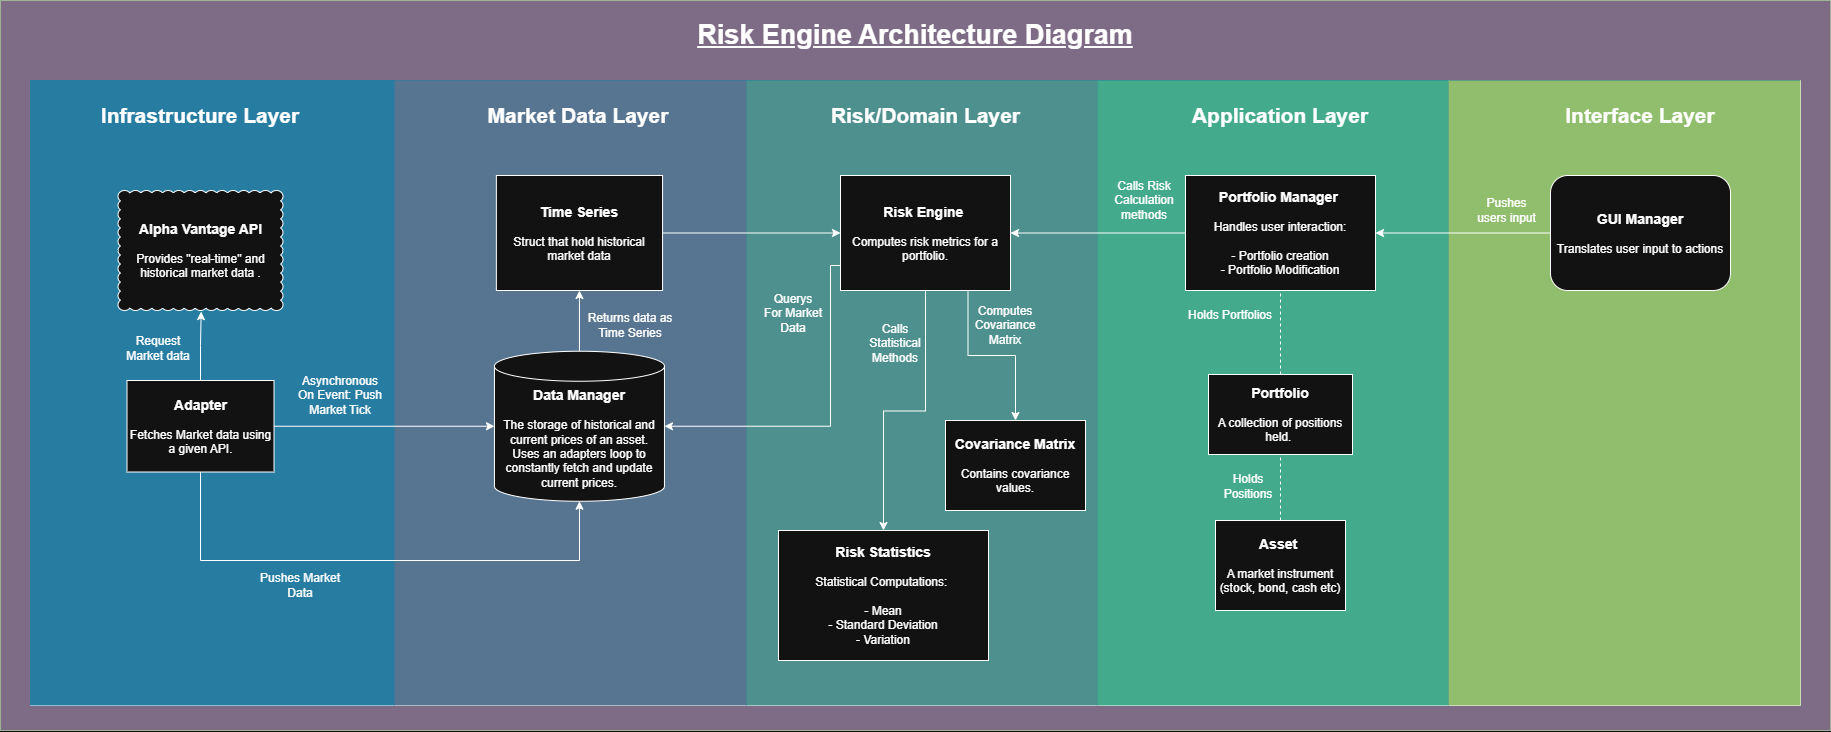

The diagram above was exported from draw.io. Its source (the exported page's mxGraphModel, read from the mxfile embedded in the PNG):
<mxGraphModel dx="2745" dy="1023" grid="1" gridSize="10" guides="1" tooltips="1" connect="1" arrows="1" fold="1" page="1" pageScale="1" pageWidth="827" pageHeight="1169" math="0" shadow="0">
  <root>
    <mxCell id="0" />
    <mxCell id="1" parent="0" />
    <mxCell id="uUqhTQdEAKMka36yJoO1-52" parent="1" style="rounded=0;whiteSpace=wrap;html=1;gradientDirection=west;fillColor=light-dark(#6D8764,#7E6C87);fontColor=#ffffff;strokeColor=#3A5431;" value="" vertex="1">
      <mxGeometry height="730" width="1830" x="-300" y="170" as="geometry" />
    </mxCell>
    <mxCell id="uUqhTQdEAKMka36yJoO1-117" parent="1" style="shape=table;startSize=0;container=1;collapsible=0;childLayout=tableLayout;fontSize=16;strokeColor=default;swimlaneLine=1;perimeterSpacing=2;swimlaneFillColor=none;gradientColor=none;fillColor=light-dark(#277DA1,#277DA1);" value="" vertex="1">
      <mxGeometry height="625" width="1770" x="-270" y="250" as="geometry" />
    </mxCell>
    <mxCell id="uUqhTQdEAKMka36yJoO1-118" parent="uUqhTQdEAKMka36yJoO1-117" style="shape=tableRow;horizontal=0;startSize=0;swimlaneHead=0;swimlaneBody=0;strokeColor=light-dark(#006EAF,#E70615);top=0;left=0;bottom=0;right=0;collapsible=0;dropTarget=0;fillColor=light-dark(#277DA1,#277DA1);points=[[0,0.5],[1,0.5]];portConstraint=eastwest;fontSize=16;fontColor=#ffffff;strokeWidth=5;gradientColor=none;swimlaneFillColor=none;" value="" vertex="1">
      <mxGeometry height="625" width="1770" as="geometry" />
    </mxCell>
    <mxCell id="uUqhTQdEAKMka36yJoO1-119" parent="uUqhTQdEAKMka36yJoO1-118" style="shape=partialRectangle;html=1;whiteSpace=wrap;connectable=0;strokeColor=inherit;overflow=hidden;fillColor=light-dark(#277DA1,#277DA1);top=0;left=0;bottom=0;right=0;pointerEvents=1;fontSize=16;" value="" vertex="1">
      <mxGeometry height="625" width="364" as="geometry">
        <mxRectangle height="625" width="364" as="alternateBounds" />
      </mxGeometry>
    </mxCell>
    <mxCell id="uUqhTQdEAKMka36yJoO1-155" parent="uUqhTQdEAKMka36yJoO1-118" style="shape=partialRectangle;html=1;whiteSpace=wrap;connectable=0;strokeColor=#005700;overflow=hidden;fillColor=light-dark(#577590,#577590);top=0;left=0;bottom=0;right=0;pointerEvents=1;fontSize=16;fontColor=#ffffff;" vertex="1">
      <mxGeometry height="625" width="352" x="364" as="geometry">
        <mxRectangle height="625" width="352" as="alternateBounds" />
      </mxGeometry>
    </mxCell>
    <mxCell id="uUqhTQdEAKMka36yJoO1-156" parent="uUqhTQdEAKMka36yJoO1-118" style="shape=partialRectangle;html=1;whiteSpace=wrap;connectable=0;strokeColor=inherit;overflow=hidden;fillColor=light-dark(#277DA1,#4D908E);top=0;left=0;bottom=0;right=0;pointerEvents=1;fontSize=16;" vertex="1">
      <mxGeometry height="625" width="351" x="716" as="geometry">
        <mxRectangle height="625" width="351" as="alternateBounds" />
      </mxGeometry>
    </mxCell>
    <mxCell id="uUqhTQdEAKMka36yJoO1-120" parent="uUqhTQdEAKMka36yJoO1-118" style="shape=partialRectangle;html=1;whiteSpace=wrap;connectable=0;strokeColor=inherit;overflow=hidden;fillColor=light-dark(#FFFFFF,#43AA8B);top=0;left=0;bottom=0;right=0;pointerEvents=1;fontSize=16;" value="" vertex="1">
      <mxGeometry height="625" width="351" x="1067" as="geometry">
        <mxRectangle height="625" width="351" as="alternateBounds" />
      </mxGeometry>
    </mxCell>
    <mxCell id="uUqhTQdEAKMka36yJoO1-121" parent="uUqhTQdEAKMka36yJoO1-118" style="shape=partialRectangle;html=1;whiteSpace=wrap;connectable=0;strokeColor=#6F0000;overflow=hidden;fillColor=light-dark(#A20025,#90BE6D);top=0;left=0;bottom=0;right=0;pointerEvents=1;fontSize=16;fontColor=#ffffff;" value="" vertex="1">
      <mxGeometry height="625" width="352" x="1418" as="geometry">
        <mxRectangle height="625" width="352" as="alternateBounds" />
      </mxGeometry>
    </mxCell>
    <mxCell id="uUqhTQdEAKMka36yJoO1-69" edge="1" parent="1" source="uUqhTQdEAKMka36yJoO1-94" style="edgeStyle=orthogonalEdgeStyle;rounded=0;orthogonalLoop=1;jettySize=auto;html=1;exitX=0.5;exitY=0;exitDx=0;exitDy=0;entryX=0.5;entryY=1;entryDx=0;entryDy=0;exitPerimeter=0;" target="uUqhTQdEAKMka36yJoO1-45">
      <mxGeometry relative="1" as="geometry">
        <mxPoint x="234.1300000000001" y="520" as="sourcePoint" />
      </mxGeometry>
    </mxCell>
    <mxCell id="uUqhTQdEAKMka36yJoO1-66" edge="1" parent="1" source="uUqhTQdEAKMka36yJoO1-31" style="edgeStyle=orthogonalEdgeStyle;rounded=0;orthogonalLoop=1;jettySize=auto;html=1;exitX=0;exitY=0.5;exitDx=0;exitDy=0;entryX=1;entryY=0.5;entryDx=0;entryDy=0;" target="uUqhTQdEAKMka36yJoO1-35">
      <mxGeometry relative="1" as="geometry" />
    </mxCell>
    <mxCell id="uUqhTQdEAKMka36yJoO1-31" parent="1" style="rounded=0;whiteSpace=wrap;html=1;" value="&lt;b&gt;&lt;font style=&quot;font-size: 14px;&quot;&gt;Portfolio Manager&lt;/font&gt;&lt;/b&gt;&amp;nbsp;&lt;div&gt;&lt;br&gt;&lt;/div&gt;&lt;div&gt;Handles user interaction:&lt;/div&gt;&lt;div&gt;&lt;br&gt;&lt;/div&gt;&lt;div&gt;- Portfolio creation&lt;/div&gt;&lt;div&gt;- Portfolio Modification&lt;/div&gt;" vertex="1">
      <mxGeometry height="115" width="190" x="885" y="345" as="geometry" />
    </mxCell>
    <mxCell id="uUqhTQdEAKMka36yJoO1-64" edge="1" parent="1" style="edgeStyle=orthogonalEdgeStyle;rounded=0;orthogonalLoop=1;jettySize=auto;html=1;entryX=0.5;entryY=0;entryDx=0;entryDy=0;" target="uUqhTQdEAKMka36yJoO1-36">
      <mxGeometry relative="1" as="geometry">
        <mxPoint x="625" y="460" as="sourcePoint" />
      </mxGeometry>
    </mxCell>
    <mxCell id="uUqhTQdEAKMka36yJoO1-65" edge="1" parent="1" source="uUqhTQdEAKMka36yJoO1-35" style="edgeStyle=orthogonalEdgeStyle;rounded=0;orthogonalLoop=1;jettySize=auto;html=1;exitX=0.75;exitY=1;exitDx=0;exitDy=0;entryX=0.5;entryY=0;entryDx=0;entryDy=0;" target="uUqhTQdEAKMka36yJoO1-43">
      <mxGeometry relative="1" as="geometry" />
    </mxCell>
    <mxCell id="uUqhTQdEAKMka36yJoO1-160" edge="1" parent="1" source="uUqhTQdEAKMka36yJoO1-35" style="edgeStyle=orthogonalEdgeStyle;rounded=0;orthogonalLoop=1;jettySize=auto;html=1;exitX=0;exitY=0.75;exitDx=0;exitDy=0;entryX=1;entryY=0.5;entryDx=0;entryDy=0;entryPerimeter=0;" target="uUqhTQdEAKMka36yJoO1-94">
      <mxGeometry relative="1" as="geometry">
        <Array as="points">
          <mxPoint x="540" y="435" />
          <mxPoint x="530" y="435" />
          <mxPoint x="530" y="596" />
        </Array>
        <mxPoint x="360" y="600" as="targetPoint" />
      </mxGeometry>
    </mxCell>
    <mxCell id="uUqhTQdEAKMka36yJoO1-35" parent="1" style="rounded=0;whiteSpace=wrap;html=1;" value="&lt;font style=&quot;font-size: 14px;&quot;&gt;&lt;b&gt;Risk Engine&lt;/b&gt;&lt;/font&gt;&amp;nbsp;&lt;div&gt;&lt;br&gt;&lt;/div&gt;&lt;div&gt;Computes risk metrics for a portfolio.&lt;/div&gt;" vertex="1">
      <mxGeometry height="115" width="170" x="540" y="345" as="geometry" />
    </mxCell>
    <mxCell id="uUqhTQdEAKMka36yJoO1-36" parent="1" style="rounded=0;whiteSpace=wrap;html=1;" value="&lt;font style=&quot;font-size: 14px;&quot;&gt;&lt;b&gt;Risk Statistics&lt;/b&gt;&lt;/font&gt;&lt;div&gt;&lt;br&gt;&lt;div&gt;Statistical Computations:&amp;nbsp;&lt;/div&gt;&lt;/div&gt;&lt;div&gt;&lt;br&gt;&lt;/div&gt;&lt;div&gt;- Mean&lt;/div&gt;&lt;div&gt;- Standard Deviation&lt;/div&gt;&lt;div&gt;- Variation&lt;/div&gt;" vertex="1">
      <mxGeometry height="130" width="210" x="478" y="700" as="geometry" />
    </mxCell>
    <mxCell id="uUqhTQdEAKMka36yJoO1-71" edge="1" parent="1" source="uUqhTQdEAKMka36yJoO1-38" style="edgeStyle=orthogonalEdgeStyle;rounded=0;orthogonalLoop=1;jettySize=auto;html=1;exitX=0.5;exitY=1;exitDx=0;exitDy=0;entryX=0.5;entryY=1;entryDx=0;entryDy=0;entryPerimeter=0;" target="uUqhTQdEAKMka36yJoO1-94">
      <mxGeometry relative="1" as="geometry">
        <Array as="points">
          <mxPoint x="-100" y="730" />
          <mxPoint x="279" y="730" />
        </Array>
        <mxPoint x="234.1300000000001" y="640" as="targetPoint" />
      </mxGeometry>
    </mxCell>
    <mxCell id="uUqhTQdEAKMka36yJoO1-76" edge="1" parent="1" source="uUqhTQdEAKMka36yJoO1-38" style="edgeStyle=orthogonalEdgeStyle;rounded=0;orthogonalLoop=1;jettySize=auto;html=1;exitX=0.5;exitY=0;exitDx=0;exitDy=0;entryX=0.504;entryY=1.009;entryDx=0;entryDy=0;entryPerimeter=0;" target="uUqhTQdEAKMka36yJoO1-115">
      <mxGeometry relative="1" as="geometry">
        <mxPoint x="-106.50000000000045" y="470" as="targetPoint" />
      </mxGeometry>
    </mxCell>
    <mxCell id="uUqhTQdEAKMka36yJoO1-77" edge="1" parent="1" source="uUqhTQdEAKMka36yJoO1-38" style="edgeStyle=orthogonalEdgeStyle;rounded=0;orthogonalLoop=1;jettySize=auto;html=1;exitX=1;exitY=0.5;exitDx=0;exitDy=0;entryX=0;entryY=0.5;entryDx=0;entryDy=0;entryPerimeter=0;" target="uUqhTQdEAKMka36yJoO1-94">
      <mxGeometry relative="1" as="geometry">
        <mxPoint x="141.1300000000001" y="580" as="targetPoint" />
      </mxGeometry>
    </mxCell>
    <mxCell id="uUqhTQdEAKMka36yJoO1-38" parent="1" style="rounded=0;whiteSpace=wrap;html=1;" value="&lt;b&gt;&lt;font style=&quot;font-size: 14px;&quot;&gt;Adapter&lt;/font&gt;&lt;/b&gt;&lt;div&gt;&lt;br&gt;&lt;/div&gt;&lt;div&gt;Fetches Market data using a given API.&lt;/div&gt;" vertex="1">
      <mxGeometry height="91.5" width="147" x="-173.5" y="550" as="geometry" />
    </mxCell>
    <mxCell id="uUqhTQdEAKMka36yJoO1-41" parent="1" style="rounded=0;whiteSpace=wrap;html=1;" value="&lt;b&gt;&lt;font style=&quot;font-size: 14px;&quot;&gt;Portfolio&lt;/font&gt;&lt;/b&gt;&lt;div&gt;&lt;br&gt;&lt;/div&gt;&lt;div&gt;A collection of positions held.&amp;nbsp;&lt;/div&gt;" vertex="1">
      <mxGeometry height="80" width="144" x="908" y="544" as="geometry" />
    </mxCell>
    <mxCell id="uUqhTQdEAKMka36yJoO1-42" parent="1" style="rounded=0;whiteSpace=wrap;html=1;" value="&lt;b&gt;&lt;font style=&quot;font-size: 14px;&quot;&gt;Asset&amp;nbsp;&lt;/font&gt;&lt;/b&gt;&lt;div&gt;&lt;br&gt;&lt;/div&gt;&lt;div&gt;A market instrument (stock, bond, cash etc)&lt;/div&gt;" vertex="1">
      <mxGeometry height="90" width="130" x="915" y="690" as="geometry" />
    </mxCell>
    <mxCell id="uUqhTQdEAKMka36yJoO1-43" parent="1" style="rounded=0;whiteSpace=wrap;html=1;" value="&lt;b&gt;&lt;font style=&quot;font-size: 14px;&quot;&gt;Covariance Matrix&lt;/font&gt;&lt;/b&gt;&lt;div&gt;&lt;br&gt;&lt;/div&gt;&lt;div&gt;Contains covariance values.&lt;/div&gt;" vertex="1">
      <mxGeometry height="90" width="140" x="645" y="590" as="geometry" />
    </mxCell>
    <mxCell id="uUqhTQdEAKMka36yJoO1-162" edge="1" parent="1" source="uUqhTQdEAKMka36yJoO1-45" style="edgeStyle=orthogonalEdgeStyle;rounded=0;orthogonalLoop=1;jettySize=auto;html=1;entryX=0;entryY=0.5;entryDx=0;entryDy=0;" target="uUqhTQdEAKMka36yJoO1-35">
      <mxGeometry relative="1" as="geometry" />
    </mxCell>
    <mxCell id="uUqhTQdEAKMka36yJoO1-45" parent="1" style="rounded=0;whiteSpace=wrap;html=1;labelBackgroundColor=none;" value="&lt;b&gt;&lt;font style=&quot;font-size: 14px;&quot;&gt;Time Series&lt;/font&gt;&lt;/b&gt;&lt;div&gt;&lt;br&gt;&lt;/div&gt;&lt;div&gt;Struct that hold historical market data&lt;/div&gt;" vertex="1">
      <mxGeometry height="115" width="166.19" x="195.87" y="345" as="geometry" />
    </mxCell>
    <mxCell id="uUqhTQdEAKMka36yJoO1-57" parent="1" style="text;html=1;whiteSpace=wrap;strokeColor=none;fillColor=none;align=center;verticalAlign=middle;rounded=0;fontFamily=Helvetica;fontSize=21;fontColor=default;fontStyle=1;" value="Risk/Domain Layer" vertex="1">
      <mxGeometry height="30" width="205" x="522.5" y="270" as="geometry" />
    </mxCell>
    <mxCell id="uUqhTQdEAKMka36yJoO1-58" parent="1" style="text;html=1;whiteSpace=wrap;align=center;verticalAlign=middle;rounded=0;fontStyle=1;fontSize=21;fontColor=light-dark(#000000,#FFFFFF);" value="Market Data Layer" vertex="1">
      <mxGeometry height="50" width="195.87" x="180" y="260" as="geometry" />
    </mxCell>
    <mxCell id="uUqhTQdEAKMka36yJoO1-59" parent="1" style="text;html=1;whiteSpace=wrap;strokeColor=none;fillColor=none;align=center;verticalAlign=middle;rounded=0;fontFamily=Helvetica;fontSize=21;fontColor=default;fontStyle=1;" value="Application Layer" vertex="1">
      <mxGeometry height="30" width="180" x="890" y="270" as="geometry" />
    </mxCell>
    <mxCell id="uUqhTQdEAKMka36yJoO1-61" parent="1" style="text;html=1;whiteSpace=wrap;strokeColor=none;fillColor=none;align=center;verticalAlign=middle;rounded=0;fontStyle=5;fontSize=27;" value="Risk Engine Architecture Diagram" vertex="1">
      <mxGeometry height="30" width="490" x="370" y="190" as="geometry" />
    </mxCell>
    <mxCell id="uUqhTQdEAKMka36yJoO1-72" parent="1" style="text;html=1;whiteSpace=wrap;strokeColor=none;fillColor=none;align=center;verticalAlign=middle;rounded=0;fontFamily=Helvetica;fontSize=21;fontColor=default;fontStyle=1;" value="Infrastructure Layer" vertex="1">
      <mxGeometry height="30" width="220" x="-210" y="270" as="geometry" />
    </mxCell>
    <mxCell id="uUqhTQdEAKMka36yJoO1-78" parent="1" style="text;html=1;whiteSpace=wrap;strokeColor=none;fillColor=none;align=center;verticalAlign=middle;rounded=0;" value="Request Market data" vertex="1">
      <mxGeometry height="25" width="80" x="-182.5" y="505" as="geometry" />
    </mxCell>
    <mxCell id="uUqhTQdEAKMka36yJoO1-79" parent="1" style="text;html=1;whiteSpace=wrap;strokeColor=none;fillColor=none;align=center;verticalAlign=middle;rounded=0;" value="Asynchronous&lt;div&gt;On Event: Push Market Tick&lt;/div&gt;" vertex="1">
      <mxGeometry height="30" width="120" x="-20" y="550" as="geometry" />
    </mxCell>
    <mxCell id="uUqhTQdEAKMka36yJoO1-80" parent="1" style="text;html=1;whiteSpace=wrap;strokeColor=none;fillColor=none;align=center;verticalAlign=middle;rounded=0;" value="Pushes Market Data" vertex="1">
      <mxGeometry height="30" width="100" x="-50" y="740" as="geometry" />
    </mxCell>
    <mxCell id="uUqhTQdEAKMka36yJoO1-81" parent="1" style="text;html=1;whiteSpace=wrap;strokeColor=none;fillColor=none;align=center;verticalAlign=middle;rounded=0;" value="Querys For Market Data" vertex="1">
      <mxGeometry height="25" width="60" x="462.5" y="470" as="geometry" />
    </mxCell>
    <mxCell id="uUqhTQdEAKMka36yJoO1-82" parent="1" style="text;html=1;whiteSpace=wrap;strokeColor=none;fillColor=none;align=center;verticalAlign=middle;rounded=0;" value="Returns data as Time Series" vertex="1">
      <mxGeometry height="50" width="100" x="280" y="470" as="geometry" />
    </mxCell>
    <mxCell id="uUqhTQdEAKMka36yJoO1-83" parent="1" style="text;html=1;whiteSpace=wrap;strokeColor=none;fillColor=none;align=center;verticalAlign=middle;rounded=0;" value="Calls Statistical Methods" vertex="1">
      <mxGeometry height="35" width="70" x="560" y="495" as="geometry" />
    </mxCell>
    <mxCell id="uUqhTQdEAKMka36yJoO1-84" parent="1" style="text;html=1;whiteSpace=wrap;strokeColor=none;fillColor=none;align=center;verticalAlign=middle;rounded=0;" value="Computes Covariance Matrix" vertex="1">
      <mxGeometry height="30" width="90" x="660" y="480" as="geometry" />
    </mxCell>
    <mxCell id="uUqhTQdEAKMka36yJoO1-85" parent="1" style="text;html=1;whiteSpace=wrap;strokeColor=none;fillColor=none;align=center;verticalAlign=middle;rounded=0;" value="Calls Risk Calculation methods" vertex="1">
      <mxGeometry height="40" width="92.5" x="797.5" y="350" as="geometry" />
    </mxCell>
    <mxCell id="uUqhTQdEAKMka36yJoO1-86" parent="1" style="text;html=1;whiteSpace=wrap;strokeColor=none;fillColor=none;align=center;verticalAlign=middle;rounded=0;" value="Holds Portfolios" vertex="1">
      <mxGeometry height="30" width="90" x="885" y="470" as="geometry" />
    </mxCell>
    <mxCell id="uUqhTQdEAKMka36yJoO1-87" parent="1" style="text;html=1;whiteSpace=wrap;strokeColor=none;fillColor=none;align=center;verticalAlign=middle;rounded=0;" value="Holds Positions" vertex="1">
      <mxGeometry height="30" width="80" x="908" y="640.75" as="geometry" />
    </mxCell>
    <mxCell id="uUqhTQdEAKMka36yJoO1-88" parent="1" style="text;html=1;whiteSpace=wrap;strokeColor=none;fillColor=none;align=center;verticalAlign=middle;rounded=0;fontFamily=Helvetica;fontSize=21;fontColor=default;fontStyle=1;" value="Interface Layer" vertex="1">
      <mxGeometry height="30" width="170" x="1255" y="270" as="geometry" />
    </mxCell>
    <mxCell id="uUqhTQdEAKMka36yJoO1-90" edge="1" parent="1" source="uUqhTQdEAKMka36yJoO1-101" style="edgeStyle=orthogonalEdgeStyle;rounded=0;orthogonalLoop=1;jettySize=auto;html=1;entryX=1;entryY=0.5;entryDx=0;entryDy=0;exitX=0;exitY=0.5;exitDx=0;exitDy=0;" target="uUqhTQdEAKMka36yJoO1-31">
      <mxGeometry relative="1" as="geometry">
        <mxPoint x="1130" y="420" as="sourcePoint" />
      </mxGeometry>
    </mxCell>
    <mxCell id="uUqhTQdEAKMka36yJoO1-91" parent="1" style="text;html=1;whiteSpace=wrap;strokeColor=none;fillColor=none;align=center;verticalAlign=middle;rounded=0;" value="Pushes users input" vertex="1">
      <mxGeometry height="20" width="69" x="1172" y="370" as="geometry" />
    </mxCell>
    <mxCell id="uUqhTQdEAKMka36yJoO1-94" parent="1" style="shape=cylinder3;whiteSpace=wrap;html=1;boundedLbl=1;backgroundOutline=1;size=15;" value="&lt;div&gt;&lt;font style=&quot;font-size: 14px;&quot;&gt;&lt;b&gt;Data Manager&lt;/b&gt;&lt;/font&gt;&lt;/div&gt;&lt;div&gt;&lt;br&gt;&lt;/div&gt;The storage of historical and current prices of an asset. Uses an adapters loop to constantly fetch and update current prices." vertex="1">
      <mxGeometry height="150" width="170" x="193.96" y="520.75" as="geometry" />
    </mxCell>
    <mxCell id="uUqhTQdEAKMka36yJoO1-101" parent="1" style="rounded=1;whiteSpace=wrap;html=1;fillColor=default;" value="&lt;b&gt;&lt;font style=&quot;font-size: 14px;&quot;&gt;GUI Manager&lt;/font&gt;&lt;/b&gt;&lt;div&gt;&lt;br&gt;&lt;div&gt;Translates user input to actions&lt;/div&gt;&lt;/div&gt;" vertex="1">
      <mxGeometry height="115" width="180" x="1250" y="345" as="geometry" />
    </mxCell>
    <mxCell id="uUqhTQdEAKMka36yJoO1-115" parent="1" style="whiteSpace=wrap;html=1;shape=mxgraph.basic.cloud_rect" value="&lt;font style=&quot;font-size: 14px;&quot;&gt;&lt;b&gt;Alpha Vantage API&lt;/b&gt;&lt;/font&gt;&lt;div&gt;&lt;br&gt;&lt;div&gt;Provides &quot;real-time&quot; and historical market data .&lt;/div&gt;&lt;/div&gt;" vertex="1">
      <mxGeometry height="120" width="165" x="-182.5" y="360" as="geometry" />
    </mxCell>
    <mxCell id="uUqhTQdEAKMka36yJoO1-164" edge="1" parent="1" source="uUqhTQdEAKMka36yJoO1-41" style="endArrow=none;dashed=1;html=1;rounded=0;entryX=0.5;entryY=1;entryDx=0;entryDy=0;exitX=0.5;exitY=0;exitDx=0;exitDy=0;" target="uUqhTQdEAKMka36yJoO1-31" value="">
      <mxGeometry height="50" relative="1" width="50" as="geometry">
        <mxPoint x="590" y="540" as="sourcePoint" />
        <mxPoint x="640" y="490" as="targetPoint" />
      </mxGeometry>
    </mxCell>
    <mxCell id="uUqhTQdEAKMka36yJoO1-166" edge="1" parent="1" source="uUqhTQdEAKMka36yJoO1-42" style="endArrow=none;dashed=1;html=1;rounded=0;entryX=0.5;entryY=1;entryDx=0;entryDy=0;exitX=0.5;exitY=0;exitDx=0;exitDy=0;" target="uUqhTQdEAKMka36yJoO1-41" value="">
      <mxGeometry height="50" relative="1" width="50" as="geometry">
        <mxPoint x="590" y="540" as="sourcePoint" />
        <mxPoint x="640" y="490" as="targetPoint" />
      </mxGeometry>
    </mxCell>
  </root>
</mxGraphModel>